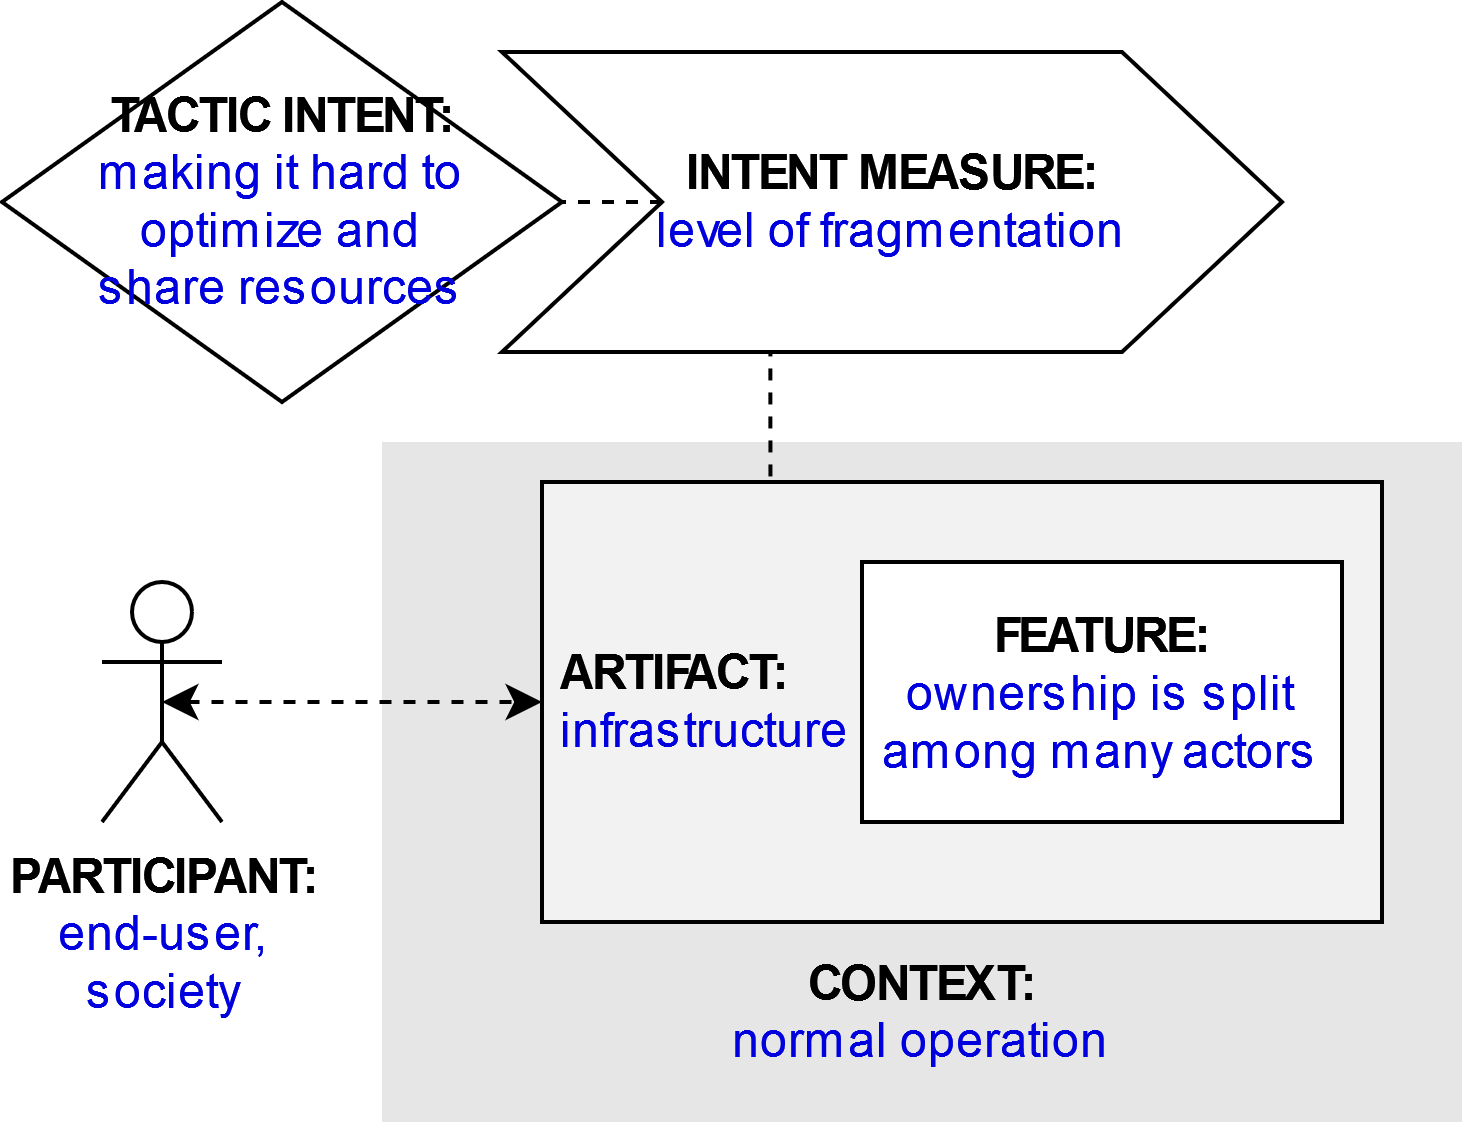

The diagram above was exported from draw.io. Its source (the exported page's mxGraphModel, read from the mxfile embedded in the PNG):
<mxGraphModel dx="1422" dy="831" grid="1" gridSize="10" guides="1" tooltips="1" connect="1" arrows="1" fold="1" page="1" pageScale="1" pageWidth="827" pageHeight="1169" math="0" shadow="0">
  <root>
    <mxCell id="g6xjUwb1L_4xmi_dHNkK-0" />
    <mxCell id="g6xjUwb1L_4xmi_dHNkK-1" parent="g6xjUwb1L_4xmi_dHNkK-0" />
    <mxCell id="g6xjUwb1L_4xmi_dHNkK-2" value="&lt;b&gt;PARTICIPANT:&lt;/b&gt;&lt;br&gt;&lt;div&gt;&lt;font color=&quot;#0000de&quot;&gt;end-user, &lt;br&gt;&lt;/font&gt;&lt;/div&gt;&lt;div&gt;&lt;font color=&quot;#0000de&quot;&gt;society&lt;/font&gt;&lt;/div&gt;" style="shape=umlActor;verticalLabelPosition=bottom;verticalAlign=top;html=1;outlineConnect=0;" parent="g6xjUwb1L_4xmi_dHNkK-1" vertex="1">
      <mxGeometry x="185" y="225" width="30" height="60" as="geometry" />
    </mxCell>
    <mxCell id="g6xjUwb1L_4xmi_dHNkK-3" value="&lt;br&gt;&lt;br&gt;&lt;br&gt;&lt;br&gt;&lt;br&gt;&lt;br&gt;&lt;br&gt;&lt;br&gt;&lt;b&gt;&lt;font color=&quot;#000000&quot;&gt;CONTEXT:&lt;/font&gt;&lt;/b&gt;&lt;br&gt;normal operation" style="rounded=0;whiteSpace=wrap;html=1;fontColor=#0000DE;fillColor=#E6E6E6;strokeColor=none;" parent="g6xjUwb1L_4xmi_dHNkK-1" vertex="1">
      <mxGeometry x="255" y="190" width="270" height="170" as="geometry" />
    </mxCell>
    <mxCell id="g6xjUwb1L_4xmi_dHNkK-4" style="edgeStyle=orthogonalEdgeStyle;rounded=0;orthogonalLoop=1;jettySize=auto;html=1;exitX=0.25;exitY=0;exitDx=0;exitDy=0;entryX=0.344;entryY=0.988;entryDx=0;entryDy=0;entryPerimeter=0;endArrow=none;endFill=0;dashed=1;" parent="g6xjUwb1L_4xmi_dHNkK-1" source="g6xjUwb1L_4xmi_dHNkK-5" target="g6xjUwb1L_4xmi_dHNkK-10" edge="1">
      <mxGeometry relative="1" as="geometry" />
    </mxCell>
    <mxCell id="g6xjUwb1L_4xmi_dHNkK-5" value="&lt;b&gt;&lt;font color=&quot;#000000&quot;&gt;&amp;nbsp;ARTIFACT:&lt;/font&gt;&lt;/b&gt;&lt;br&gt;&amp;nbsp;infrastructure" style="rounded=0;whiteSpace=wrap;html=1;fontColor=#0000DE;fillColor=#F2F2F2;align=left;" parent="g6xjUwb1L_4xmi_dHNkK-1" vertex="1">
      <mxGeometry x="295" y="200" width="210" height="110" as="geometry" />
    </mxCell>
    <mxCell id="g6xjUwb1L_4xmi_dHNkK-6" style="edgeStyle=orthogonalEdgeStyle;rounded=0;orthogonalLoop=1;jettySize=auto;html=1;exitX=0.5;exitY=0.5;exitDx=0;exitDy=0;exitPerimeter=0;entryX=0;entryY=0.5;entryDx=0;entryDy=0;fontColor=#0000DE;startArrow=classic;startFill=1;dashed=1;" parent="g6xjUwb1L_4xmi_dHNkK-1" source="g6xjUwb1L_4xmi_dHNkK-2" target="g6xjUwb1L_4xmi_dHNkK-5" edge="1">
      <mxGeometry relative="1" as="geometry" />
    </mxCell>
    <mxCell id="g6xjUwb1L_4xmi_dHNkK-7" value="&lt;b&gt;FEATURE:&lt;/b&gt;&lt;br&gt;&lt;font color=&quot;#0000de&quot;&gt;ownership is split among many actors&lt;/font&gt;" style="rounded=0;whiteSpace=wrap;html=1;fontColor=#000000;fillColor=#FFFFFF;" parent="g6xjUwb1L_4xmi_dHNkK-1" vertex="1">
      <mxGeometry x="375" y="220" width="120" height="65" as="geometry" />
    </mxCell>
    <mxCell id="g6xjUwb1L_4xmi_dHNkK-8" value="&lt;b&gt;&lt;font color=&quot;#000000&quot;&gt;TACTIC INTENT:&lt;/font&gt;&lt;/b&gt;&lt;br&gt;&lt;div&gt;making it hard to optimize and &lt;br&gt;&lt;/div&gt;&lt;div&gt;share resources&lt;br&gt;&lt;/div&gt;" style="rhombus;whiteSpace=wrap;html=1;fontColor=#0000DE;fillColor=#FFFFFF;" parent="g6xjUwb1L_4xmi_dHNkK-1" vertex="1">
      <mxGeometry x="160" y="80" width="140" height="100" as="geometry" />
    </mxCell>
    <mxCell id="g6xjUwb1L_4xmi_dHNkK-9" style="edgeStyle=orthogonalEdgeStyle;rounded=0;orthogonalLoop=1;jettySize=auto;html=1;exitX=0;exitY=0.5;exitDx=0;exitDy=0;entryX=1;entryY=0.5;entryDx=0;entryDy=0;dashed=1;endArrow=none;endFill=0;" parent="g6xjUwb1L_4xmi_dHNkK-1" source="g6xjUwb1L_4xmi_dHNkK-10" target="g6xjUwb1L_4xmi_dHNkK-8" edge="1">
      <mxGeometry relative="1" as="geometry" />
    </mxCell>
    <mxCell id="g6xjUwb1L_4xmi_dHNkK-10" value="&lt;b&gt;INTENT MEASURE:&lt;/b&gt;&lt;br&gt;&lt;font color=&quot;#0000de&quot;&gt;level of fragmentation&lt;/font&gt;" style="shape=step;perimeter=stepPerimeter;whiteSpace=wrap;html=1;fixedSize=1;fontColor=#000000;fillColor=#FFFFFF;size=40;" parent="g6xjUwb1L_4xmi_dHNkK-1" vertex="1">
      <mxGeometry x="285" y="92.5" width="195" height="75" as="geometry" />
    </mxCell>
  </root>
</mxGraphModel>